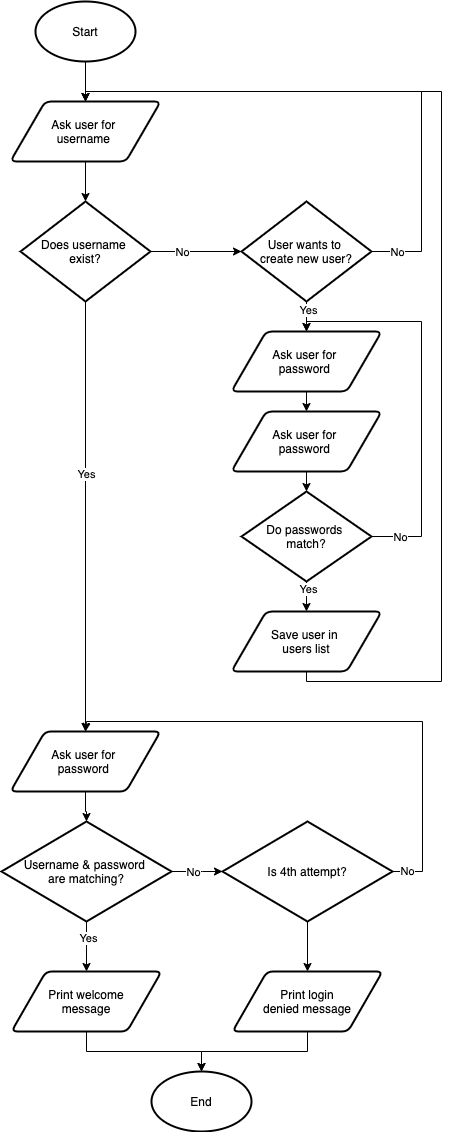

The diagram above was exported from draw.io. Its source (the exported page's mxGraphModel, read from the mxfile embedded in the PNG):
<mxGraphModel dx="1426" dy="794" grid="1" gridSize="10" guides="1" tooltips="1" connect="1" arrows="1" fold="1" page="1" pageScale="1" pageWidth="827" pageHeight="1169" math="0" shadow="0">
  <root>
    <mxCell id="y78KTaXe4TDGuQK9FFAz-0" />
    <mxCell id="y78KTaXe4TDGuQK9FFAz-1" parent="y78KTaXe4TDGuQK9FFAz-0" />
    <mxCell id="b2T4bqVXT90dVGK0X4Au-0" value="" style="edgeStyle=orthogonalEdgeStyle;rounded=0;orthogonalLoop=1;jettySize=auto;html=1;" edge="1" parent="y78KTaXe4TDGuQK9FFAz-1" source="b2T4bqVXT90dVGK0X4Au-1" target="b2T4bqVXT90dVGK0X4Au-8">
      <mxGeometry relative="1" as="geometry" />
    </mxCell>
    <mxCell id="b2T4bqVXT90dVGK0X4Au-1" value="Ask user for &lt;br&gt;username&amp;nbsp;" style="shape=parallelogram;html=1;strokeWidth=2;perimeter=parallelogramPerimeter;whiteSpace=wrap;rounded=1;arcSize=12;size=0.23;" vertex="1" parent="y78KTaXe4TDGuQK9FFAz-1">
      <mxGeometry x="289" y="120" width="150" height="60" as="geometry" />
    </mxCell>
    <mxCell id="b2T4bqVXT90dVGK0X4Au-2" value="" style="edgeStyle=orthogonalEdgeStyle;rounded=0;orthogonalLoop=1;jettySize=auto;html=1;" edge="1" parent="y78KTaXe4TDGuQK9FFAz-1" source="b2T4bqVXT90dVGK0X4Au-3" target="b2T4bqVXT90dVGK0X4Au-1">
      <mxGeometry relative="1" as="geometry" />
    </mxCell>
    <mxCell id="b2T4bqVXT90dVGK0X4Au-3" value="Start" style="strokeWidth=2;html=1;shape=mxgraph.flowchart.start_1;whiteSpace=wrap;" vertex="1" parent="y78KTaXe4TDGuQK9FFAz-1">
      <mxGeometry x="314" y="20" width="100" height="60" as="geometry" />
    </mxCell>
    <mxCell id="b2T4bqVXT90dVGK0X4Au-4" value="" style="edgeStyle=orthogonalEdgeStyle;rounded=0;orthogonalLoop=1;jettySize=auto;html=1;" edge="1" parent="y78KTaXe4TDGuQK9FFAz-1" source="b2T4bqVXT90dVGK0X4Au-8" target="b2T4bqVXT90dVGK0X4Au-10">
      <mxGeometry relative="1" as="geometry" />
    </mxCell>
    <mxCell id="b2T4bqVXT90dVGK0X4Au-5" value="Yes" style="edgeLabel;html=1;align=center;verticalAlign=middle;resizable=0;points=[];" vertex="1" connectable="0" parent="b2T4bqVXT90dVGK0X4Au-4">
      <mxGeometry x="-0.2" relative="1" as="geometry">
        <mxPoint as="offset" />
      </mxGeometry>
    </mxCell>
    <mxCell id="b2T4bqVXT90dVGK0X4Au-6" value="" style="edgeStyle=orthogonalEdgeStyle;rounded=0;orthogonalLoop=1;jettySize=auto;html=1;exitX=1;exitY=0.5;exitDx=0;exitDy=0;exitPerimeter=0;entryX=0;entryY=0.5;entryDx=0;entryDy=0;entryPerimeter=0;" edge="1" parent="y78KTaXe4TDGuQK9FFAz-1" source="b2T4bqVXT90dVGK0X4Au-8" target="b2T4bqVXT90dVGK0X4Au-25">
      <mxGeometry relative="1" as="geometry">
        <mxPoint x="700" y="190" as="targetPoint" />
        <Array as="points" />
      </mxGeometry>
    </mxCell>
    <mxCell id="b2T4bqVXT90dVGK0X4Au-7" value="No" style="edgeLabel;html=1;align=center;verticalAlign=middle;resizable=0;points=[];" vertex="1" connectable="0" parent="b2T4bqVXT90dVGK0X4Au-6">
      <mxGeometry x="-0.8711" relative="1" as="geometry">
        <mxPoint x="25" as="offset" />
      </mxGeometry>
    </mxCell>
    <mxCell id="b2T4bqVXT90dVGK0X4Au-8" value="Does username &lt;br&gt;exist?" style="strokeWidth=2;html=1;shape=mxgraph.flowchart.decision;whiteSpace=wrap;" vertex="1" parent="y78KTaXe4TDGuQK9FFAz-1">
      <mxGeometry x="299" y="220" width="130" height="100" as="geometry" />
    </mxCell>
    <mxCell id="b2T4bqVXT90dVGK0X4Au-9" value="" style="edgeStyle=orthogonalEdgeStyle;rounded=0;orthogonalLoop=1;jettySize=auto;html=1;" edge="1" parent="y78KTaXe4TDGuQK9FFAz-1" source="b2T4bqVXT90dVGK0X4Au-10" target="b2T4bqVXT90dVGK0X4Au-13">
      <mxGeometry relative="1" as="geometry" />
    </mxCell>
    <mxCell id="b2T4bqVXT90dVGK0X4Au-10" value="Ask user for &lt;br&gt;password&amp;nbsp;" style="shape=parallelogram;html=1;strokeWidth=2;perimeter=parallelogramPerimeter;whiteSpace=wrap;rounded=1;arcSize=12;size=0.23;" vertex="1" parent="y78KTaXe4TDGuQK9FFAz-1">
      <mxGeometry x="289" y="750" width="150" height="60" as="geometry" />
    </mxCell>
    <mxCell id="b2T4bqVXT90dVGK0X4Au-11" value="" style="edgeStyle=orthogonalEdgeStyle;rounded=0;orthogonalLoop=1;jettySize=auto;html=1;entryX=0.5;entryY=0;entryDx=0;entryDy=0;" edge="1" parent="y78KTaXe4TDGuQK9FFAz-1" source="b2T4bqVXT90dVGK0X4Au-13" target="b2T4bqVXT90dVGK0X4Au-15">
      <mxGeometry relative="1" as="geometry">
        <mxPoint x="365" y="1040" as="targetPoint" />
      </mxGeometry>
    </mxCell>
    <mxCell id="b2T4bqVXT90dVGK0X4Au-12" value="Yes" style="edgeLabel;html=1;align=center;verticalAlign=middle;resizable=0;points=[];" vertex="1" connectable="0" parent="b2T4bqVXT90dVGK0X4Au-11">
      <mxGeometry x="-0.36" y="1" relative="1" as="geometry">
        <mxPoint as="offset" />
      </mxGeometry>
    </mxCell>
    <mxCell id="b2T4bqVXT90dVGK0X4Au-13" value="Username &amp;amp; password &lt;br&gt;are matching?" style="strokeWidth=2;html=1;shape=mxgraph.flowchart.decision;whiteSpace=wrap;" vertex="1" parent="y78KTaXe4TDGuQK9FFAz-1">
      <mxGeometry x="280" y="840" width="170" height="100" as="geometry" />
    </mxCell>
    <mxCell id="b2T4bqVXT90dVGK0X4Au-14" value="" style="edgeStyle=orthogonalEdgeStyle;rounded=0;orthogonalLoop=1;jettySize=auto;html=1;" edge="1" parent="y78KTaXe4TDGuQK9FFAz-1" source="b2T4bqVXT90dVGK0X4Au-15" target="b2T4bqVXT90dVGK0X4Au-18">
      <mxGeometry relative="1" as="geometry">
        <Array as="points">
          <mxPoint x="365" y="1070" />
          <mxPoint x="480" y="1070" />
        </Array>
      </mxGeometry>
    </mxCell>
    <mxCell id="b2T4bqVXT90dVGK0X4Au-15" value="Print welcome&lt;br&gt;message" style="shape=parallelogram;html=1;strokeWidth=2;perimeter=parallelogramPerimeter;whiteSpace=wrap;rounded=1;arcSize=12;size=0.23;" vertex="1" parent="y78KTaXe4TDGuQK9FFAz-1">
      <mxGeometry x="290" y="990" width="150" height="60" as="geometry" />
    </mxCell>
    <mxCell id="b2T4bqVXT90dVGK0X4Au-16" value="" style="endArrow=classic;html=1;exitX=1;exitY=0.5;exitDx=0;exitDy=0;exitPerimeter=0;entryX=0;entryY=0.5;entryDx=0;entryDy=0;edgeStyle=orthogonalEdgeStyle;rounded=0;entryPerimeter=0;" edge="1" parent="y78KTaXe4TDGuQK9FFAz-1" source="b2T4bqVXT90dVGK0X4Au-13" target="b2T4bqVXT90dVGK0X4Au-19">
      <mxGeometry width="50" height="50" relative="1" as="geometry">
        <mxPoint x="561" y="860" as="sourcePoint" />
        <mxPoint x="611" y="810" as="targetPoint" />
        <Array as="points">
          <mxPoint x="481" y="890" />
          <mxPoint x="481" y="890" />
        </Array>
      </mxGeometry>
    </mxCell>
    <mxCell id="b2T4bqVXT90dVGK0X4Au-17" value="No" style="edgeLabel;html=1;align=center;verticalAlign=middle;resizable=0;points=[];" vertex="1" connectable="0" parent="b2T4bqVXT90dVGK0X4Au-16">
      <mxGeometry x="-0.9283" y="1" relative="1" as="geometry">
        <mxPoint x="19" y="1" as="offset" />
      </mxGeometry>
    </mxCell>
    <mxCell id="b2T4bqVXT90dVGK0X4Au-18" value="End" style="strokeWidth=2;html=1;shape=mxgraph.flowchart.start_1;whiteSpace=wrap;" vertex="1" parent="y78KTaXe4TDGuQK9FFAz-1">
      <mxGeometry x="430" y="1090" width="100" height="60" as="geometry" />
    </mxCell>
    <mxCell id="b2T4bqVXT90dVGK0X4Au-19" value="Is 4th attempt?" style="strokeWidth=2;html=1;shape=mxgraph.flowchart.decision;whiteSpace=wrap;" vertex="1" parent="y78KTaXe4TDGuQK9FFAz-1">
      <mxGeometry x="501" y="840" width="170" height="100" as="geometry" />
    </mxCell>
    <mxCell id="b2T4bqVXT90dVGK0X4Au-20" value="" style="endArrow=classic;html=1;exitX=0.5;exitY=1;exitDx=0;exitDy=0;exitPerimeter=0;entryX=0.5;entryY=0;entryDx=0;entryDy=0;" edge="1" parent="y78KTaXe4TDGuQK9FFAz-1" source="b2T4bqVXT90dVGK0X4Au-19" target="b2T4bqVXT90dVGK0X4Au-23">
      <mxGeometry width="50" height="50" relative="1" as="geometry">
        <mxPoint x="561" y="1060" as="sourcePoint" />
        <mxPoint x="611" y="1010" as="targetPoint" />
      </mxGeometry>
    </mxCell>
    <mxCell id="b2T4bqVXT90dVGK0X4Au-21" value="" style="endArrow=classic;html=1;exitX=1;exitY=0.5;exitDx=0;exitDy=0;exitPerimeter=0;entryX=0.5;entryY=0;entryDx=0;entryDy=0;edgeStyle=orthogonalEdgeStyle;rounded=0;" edge="1" parent="y78KTaXe4TDGuQK9FFAz-1" source="b2T4bqVXT90dVGK0X4Au-19" target="b2T4bqVXT90dVGK0X4Au-10">
      <mxGeometry width="50" height="50" relative="1" as="geometry">
        <mxPoint x="331" y="1020" as="sourcePoint" />
        <mxPoint x="381" y="970" as="targetPoint" />
        <Array as="points">
          <mxPoint x="701" y="890" />
          <mxPoint x="701" y="740" />
          <mxPoint x="365" y="740" />
        </Array>
      </mxGeometry>
    </mxCell>
    <mxCell id="b2T4bqVXT90dVGK0X4Au-22" value="No" style="edgeLabel;html=1;align=center;verticalAlign=middle;resizable=0;points=[];" vertex="1" connectable="0" parent="b2T4bqVXT90dVGK0X4Au-21">
      <mxGeometry x="-0.9468" y="1" relative="1" as="geometry">
        <mxPoint as="offset" />
      </mxGeometry>
    </mxCell>
    <mxCell id="b2T4bqVXT90dVGK0X4Au-23" value="Print login&lt;br&gt;denied message" style="shape=parallelogram;html=1;strokeWidth=2;perimeter=parallelogramPerimeter;whiteSpace=wrap;rounded=1;arcSize=12;size=0.23;" vertex="1" parent="y78KTaXe4TDGuQK9FFAz-1">
      <mxGeometry x="511" y="990" width="150" height="60" as="geometry" />
    </mxCell>
    <mxCell id="b2T4bqVXT90dVGK0X4Au-24" value="" style="edgeStyle=orthogonalEdgeStyle;rounded=0;orthogonalLoop=1;jettySize=auto;html=1;exitX=0.5;exitY=1;exitDx=0;exitDy=0;entryX=0.5;entryY=0;entryDx=0;entryDy=0;entryPerimeter=0;" edge="1" parent="y78KTaXe4TDGuQK9FFAz-1" source="b2T4bqVXT90dVGK0X4Au-23" target="b2T4bqVXT90dVGK0X4Au-18">
      <mxGeometry relative="1" as="geometry">
        <mxPoint x="375" y="1060" as="sourcePoint" />
        <mxPoint x="490" y="1090" as="targetPoint" />
        <Array as="points">
          <mxPoint x="586" y="1070" />
          <mxPoint x="480" y="1070" />
        </Array>
      </mxGeometry>
    </mxCell>
    <mxCell id="b2T4bqVXT90dVGK0X4Au-25" value="User wants to &lt;br&gt;create new user?" style="strokeWidth=2;html=1;shape=mxgraph.flowchart.decision;whiteSpace=wrap;" vertex="1" parent="y78KTaXe4TDGuQK9FFAz-1">
      <mxGeometry x="520" y="220" width="130" height="100" as="geometry" />
    </mxCell>
    <mxCell id="b2T4bqVXT90dVGK0X4Au-27" value="" style="endArrow=classic;html=1;exitX=1;exitY=0.5;exitDx=0;exitDy=0;exitPerimeter=0;entryX=0.5;entryY=0;entryDx=0;entryDy=0;edgeStyle=orthogonalEdgeStyle;rounded=0;" edge="1" parent="y78KTaXe4TDGuQK9FFAz-1" source="b2T4bqVXT90dVGK0X4Au-25" target="b2T4bqVXT90dVGK0X4Au-1">
      <mxGeometry width="50" height="50" relative="1" as="geometry">
        <mxPoint x="770" y="210" as="sourcePoint" />
        <mxPoint x="820" y="160" as="targetPoint" />
        <Array as="points">
          <mxPoint x="700" y="270" />
          <mxPoint x="700" y="110" />
          <mxPoint x="364" y="110" />
        </Array>
      </mxGeometry>
    </mxCell>
    <mxCell id="b2T4bqVXT90dVGK0X4Au-28" value="No" style="edgeLabel;html=1;align=center;verticalAlign=middle;resizable=0;points=[];" vertex="1" connectable="0" parent="b2T4bqVXT90dVGK0X4Au-27">
      <mxGeometry x="-0.9101" relative="1" as="geometry">
        <mxPoint as="offset" />
      </mxGeometry>
    </mxCell>
    <mxCell id="b2T4bqVXT90dVGK0X4Au-29" value="" style="endArrow=classic;html=1;exitX=0.5;exitY=1;exitDx=0;exitDy=0;exitPerimeter=0;entryX=0.5;entryY=0;entryDx=0;entryDy=0;" edge="1" parent="y78KTaXe4TDGuQK9FFAz-1" source="b2T4bqVXT90dVGK0X4Au-25" target="b2T4bqVXT90dVGK0X4Au-31">
      <mxGeometry width="50" height="50" relative="1" as="geometry">
        <mxPoint x="730" y="450" as="sourcePoint" />
        <mxPoint x="780" y="400" as="targetPoint" />
      </mxGeometry>
    </mxCell>
    <mxCell id="b2T4bqVXT90dVGK0X4Au-32" value="Yes" style="edgeLabel;html=1;align=center;verticalAlign=middle;resizable=0;points=[];" vertex="1" connectable="0" parent="b2T4bqVXT90dVGK0X4Au-29">
      <mxGeometry x="-0.5" y="1" relative="1" as="geometry">
        <mxPoint as="offset" />
      </mxGeometry>
    </mxCell>
    <mxCell id="b2T4bqVXT90dVGK0X4Au-31" value="Ask user for &lt;br&gt;password&amp;nbsp;" style="shape=parallelogram;html=1;strokeWidth=2;perimeter=parallelogramPerimeter;whiteSpace=wrap;rounded=1;arcSize=12;size=0.23;" vertex="1" parent="y78KTaXe4TDGuQK9FFAz-1">
      <mxGeometry x="510" y="350" width="150" height="60" as="geometry" />
    </mxCell>
    <mxCell id="b2T4bqVXT90dVGK0X4Au-33" value="Ask user for &lt;br&gt;password&amp;nbsp;" style="shape=parallelogram;html=1;strokeWidth=2;perimeter=parallelogramPerimeter;whiteSpace=wrap;rounded=1;arcSize=12;size=0.23;" vertex="1" parent="y78KTaXe4TDGuQK9FFAz-1">
      <mxGeometry x="510" y="430" width="150" height="60" as="geometry" />
    </mxCell>
    <mxCell id="b2T4bqVXT90dVGK0X4Au-34" value="" style="endArrow=classic;html=1;exitX=0.5;exitY=1;exitDx=0;exitDy=0;entryX=0.5;entryY=0;entryDx=0;entryDy=0;" edge="1" parent="y78KTaXe4TDGuQK9FFAz-1" source="b2T4bqVXT90dVGK0X4Au-31" target="b2T4bqVXT90dVGK0X4Au-33">
      <mxGeometry width="50" height="50" relative="1" as="geometry">
        <mxPoint x="830" y="460" as="sourcePoint" />
        <mxPoint x="880" y="410" as="targetPoint" />
      </mxGeometry>
    </mxCell>
    <mxCell id="b2T4bqVXT90dVGK0X4Au-35" value="Do passwords&amp;nbsp;&lt;br&gt;match?" style="strokeWidth=2;html=1;shape=mxgraph.flowchart.decision;whiteSpace=wrap;" vertex="1" parent="y78KTaXe4TDGuQK9FFAz-1">
      <mxGeometry x="520" y="510" width="130" height="90" as="geometry" />
    </mxCell>
    <mxCell id="b2T4bqVXT90dVGK0X4Au-36" value="" style="endArrow=classic;html=1;exitX=0.5;exitY=1;exitDx=0;exitDy=0;entryX=0.5;entryY=0;entryDx=0;entryDy=0;entryPerimeter=0;" edge="1" parent="y78KTaXe4TDGuQK9FFAz-1" source="b2T4bqVXT90dVGK0X4Au-33" target="b2T4bqVXT90dVGK0X4Au-35">
      <mxGeometry width="50" height="50" relative="1" as="geometry">
        <mxPoint x="150" y="600" as="sourcePoint" />
        <mxPoint x="200" y="550" as="targetPoint" />
      </mxGeometry>
    </mxCell>
    <mxCell id="b2T4bqVXT90dVGK0X4Au-37" value="" style="endArrow=classic;html=1;exitX=1;exitY=0.5;exitDx=0;exitDy=0;exitPerimeter=0;entryX=0.5;entryY=0;entryDx=0;entryDy=0;edgeStyle=orthogonalEdgeStyle;rounded=0;" edge="1" parent="y78KTaXe4TDGuQK9FFAz-1" source="b2T4bqVXT90dVGK0X4Au-35" target="b2T4bqVXT90dVGK0X4Au-31">
      <mxGeometry width="50" height="50" relative="1" as="geometry">
        <mxPoint x="580" y="630" as="sourcePoint" />
        <mxPoint x="630" y="580" as="targetPoint" />
        <Array as="points">
          <mxPoint x="700" y="555" />
          <mxPoint x="700" y="340" />
          <mxPoint x="585" y="340" />
        </Array>
      </mxGeometry>
    </mxCell>
    <mxCell id="b2T4bqVXT90dVGK0X4Au-39" value="No" style="edgeLabel;html=1;align=center;verticalAlign=middle;resizable=0;points=[];" vertex="1" connectable="0" parent="b2T4bqVXT90dVGK0X4Au-37">
      <mxGeometry x="-0.8564" relative="1" as="geometry">
        <mxPoint as="offset" />
      </mxGeometry>
    </mxCell>
    <mxCell id="b2T4bqVXT90dVGK0X4Au-38" value="" style="endArrow=classic;html=1;exitX=0.5;exitY=1;exitDx=0;exitDy=0;exitPerimeter=0;entryX=0.5;entryY=0;entryDx=0;entryDy=0;" edge="1" parent="y78KTaXe4TDGuQK9FFAz-1" source="b2T4bqVXT90dVGK0X4Au-35" target="b2T4bqVXT90dVGK0X4Au-40">
      <mxGeometry width="50" height="50" relative="1" as="geometry">
        <mxPoint x="-30" y="700" as="sourcePoint" />
        <mxPoint x="20" y="650" as="targetPoint" />
      </mxGeometry>
    </mxCell>
    <mxCell id="b2T4bqVXT90dVGK0X4Au-41" value="Yes" style="edgeLabel;html=1;align=center;verticalAlign=middle;resizable=0;points=[];" vertex="1" connectable="0" parent="b2T4bqVXT90dVGK0X4Au-38">
      <mxGeometry x="-0.5333" y="1" relative="1" as="geometry">
        <mxPoint as="offset" />
      </mxGeometry>
    </mxCell>
    <mxCell id="b2T4bqVXT90dVGK0X4Au-40" value="Save user in &lt;br&gt;users list" style="shape=parallelogram;html=1;strokeWidth=2;perimeter=parallelogramPerimeter;whiteSpace=wrap;rounded=1;arcSize=12;size=0.23;" vertex="1" parent="y78KTaXe4TDGuQK9FFAz-1">
      <mxGeometry x="510" y="630" width="150" height="60" as="geometry" />
    </mxCell>
    <mxCell id="b2T4bqVXT90dVGK0X4Au-42" value="" style="endArrow=classic;html=1;exitX=0.5;exitY=1;exitDx=0;exitDy=0;entryX=0.5;entryY=0;entryDx=0;entryDy=0;edgeStyle=orthogonalEdgeStyle;rounded=0;" edge="1" parent="y78KTaXe4TDGuQK9FFAz-1" source="b2T4bqVXT90dVGK0X4Au-40" target="b2T4bqVXT90dVGK0X4Au-1">
      <mxGeometry width="50" height="50" relative="1" as="geometry">
        <mxPoint x="690" y="690" as="sourcePoint" />
        <mxPoint x="740" y="640" as="targetPoint" />
        <Array as="points">
          <mxPoint x="585" y="700" />
          <mxPoint x="720" y="700" />
          <mxPoint x="720" y="110" />
          <mxPoint x="364" y="110" />
        </Array>
      </mxGeometry>
    </mxCell>
  </root>
</mxGraphModel>